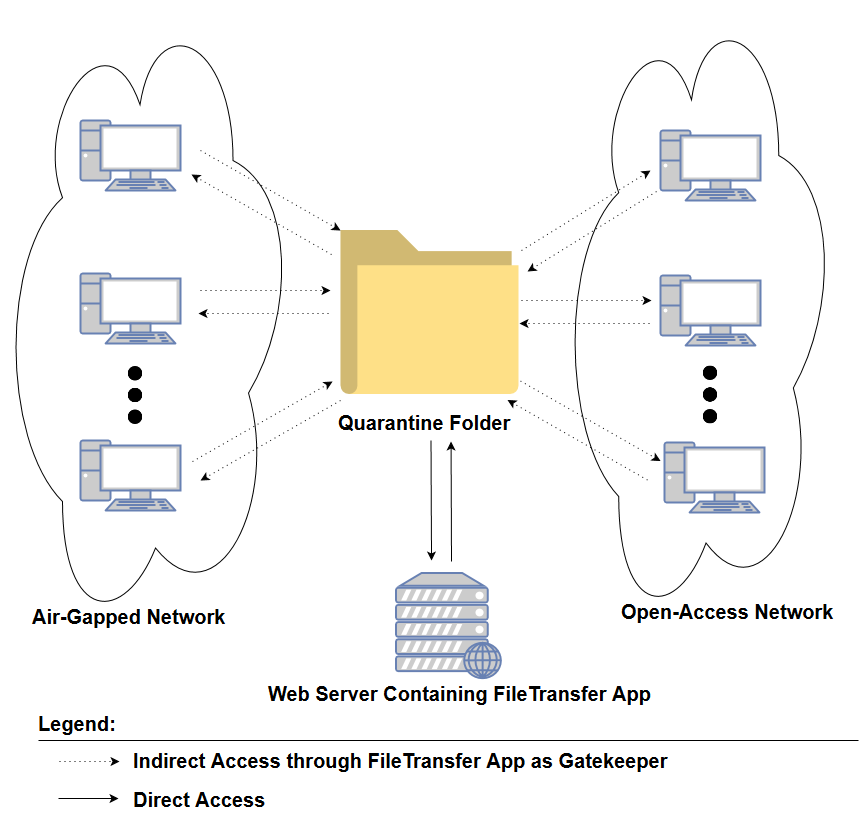

The diagram above was exported from draw.io. Its source (the exported page's mxGraphModel, read from the mxfile embedded in the PNG):
<mxGraphModel dx="2050" dy="1787" grid="1" gridSize="10" guides="1" tooltips="1" connect="1" arrows="1" fold="1" page="1" pageScale="1" pageWidth="850" pageHeight="1100" math="0" shadow="0">
  <root>
    <mxCell id="0" />
    <mxCell id="1" parent="0" />
    <mxCell id="236K5k2sV5wKDaFv29Vw-2" value="" style="fontColor=#0066CC;verticalAlign=top;verticalLabelPosition=bottom;labelPosition=center;align=center;html=1;outlineConnect=0;fillColor=#CCCCCC;strokeColor=#6881B3;gradientColor=none;gradientDirection=north;strokeWidth=2;shape=mxgraph.networks.pc;" vertex="1" parent="1">
      <mxGeometry x="60" y="40" width="100" height="70" as="geometry" />
    </mxCell>
    <mxCell id="236K5k2sV5wKDaFv29Vw-3" value="" style="fontColor=#0066CC;verticalAlign=top;verticalLabelPosition=bottom;labelPosition=center;align=center;html=1;outlineConnect=0;fillColor=#CCCCCC;strokeColor=#6881B3;gradientColor=none;gradientDirection=north;strokeWidth=2;shape=mxgraph.networks.pc;" vertex="1" parent="1">
      <mxGeometry x="60" y="193" width="100" height="70" as="geometry" />
    </mxCell>
    <mxCell id="236K5k2sV5wKDaFv29Vw-4" value="" style="fontColor=#0066CC;verticalAlign=top;verticalLabelPosition=bottom;labelPosition=center;align=center;html=1;outlineConnect=0;fillColor=#CCCCCC;strokeColor=#6881B3;gradientColor=none;gradientDirection=north;strokeWidth=2;shape=mxgraph.networks.pc;" vertex="1" parent="1">
      <mxGeometry x="644" y="362" width="100" height="70" as="geometry" />
    </mxCell>
    <mxCell id="236K5k2sV5wKDaFv29Vw-5" value="" style="aspect=fixed;html=1;perimeter=none;align=center;shadow=0;dashed=0;image;fontSize=12;image=img/lib/mscae/FolderBlank.svg;" vertex="1" parent="1">
      <mxGeometry x="320" y="150" width="179" height="164" as="geometry" />
    </mxCell>
    <mxCell id="236K5k2sV5wKDaFv29Vw-6" value="" style="fontColor=#0066CC;verticalAlign=top;verticalLabelPosition=bottom;labelPosition=center;align=center;html=1;outlineConnect=0;fillColor=#CCCCCC;strokeColor=#6881B3;gradientColor=none;gradientDirection=north;strokeWidth=2;shape=mxgraph.networks.web_server;" vertex="1" parent="1">
      <mxGeometry x="375.5" y="492.5" width="105" height="105" as="geometry" />
    </mxCell>
    <mxCell id="236K5k2sV5wKDaFv29Vw-7" value="" style="fontColor=#0066CC;verticalAlign=top;verticalLabelPosition=bottom;labelPosition=center;align=center;html=1;outlineConnect=0;fillColor=#CCCCCC;strokeColor=#6881B3;gradientColor=none;gradientDirection=north;strokeWidth=2;shape=mxgraph.networks.pc;" vertex="1" parent="1">
      <mxGeometry x="640" y="50" width="100" height="70" as="geometry" />
    </mxCell>
    <mxCell id="236K5k2sV5wKDaFv29Vw-8" value="" style="fontColor=#0066CC;verticalAlign=top;verticalLabelPosition=bottom;labelPosition=center;align=center;html=1;outlineConnect=0;fillColor=#CCCCCC;strokeColor=#6881B3;gradientColor=none;gradientDirection=north;strokeWidth=2;shape=mxgraph.networks.pc;" vertex="1" parent="1">
      <mxGeometry x="640" y="195" width="100" height="70" as="geometry" />
    </mxCell>
    <mxCell id="236K5k2sV5wKDaFv29Vw-9" value="" style="fontColor=#0066CC;verticalAlign=top;verticalLabelPosition=bottom;labelPosition=center;align=center;html=1;outlineConnect=0;fillColor=#CCCCCC;strokeColor=#6881B3;gradientColor=none;gradientDirection=north;strokeWidth=2;shape=mxgraph.networks.pc;" vertex="1" parent="1">
      <mxGeometry x="60" y="360" width="100" height="70" as="geometry" />
    </mxCell>
    <mxCell id="236K5k2sV5wKDaFv29Vw-10" value="&lt;font style=&quot;font-size: 20px&quot;&gt;&lt;b&gt;&lt;font style=&quot;font-size: 20px&quot;&gt;Quarantine Folder&lt;/font&gt;&lt;/b&gt;&lt;/font&gt;" style="text;html=1;resizable=0;points=[];autosize=1;align=left;verticalAlign=top;spacingTop=-4;" vertex="1" parent="1">
      <mxGeometry x="315.5" y="330" width="190" height="20" as="geometry" />
    </mxCell>
    <mxCell id="236K5k2sV5wKDaFv29Vw-11" value="&lt;font style=&quot;font-size: 20px&quot;&gt;&lt;b&gt;Web Server Containing FileTransfer App&lt;/b&gt;&lt;/font&gt;" style="text;html=1;resizable=0;points=[];autosize=1;align=left;verticalAlign=top;spacingTop=-4;" vertex="1" parent="1">
      <mxGeometry x="246" y="601.5" width="400" height="20" as="geometry" />
    </mxCell>
    <mxCell id="236K5k2sV5wKDaFv29Vw-14" value="" style="curved=1;endArrow=classic;html=1;" edge="1" parent="1">
      <mxGeometry width="50" height="50" relative="1" as="geometry">
        <mxPoint x="431" y="481" as="sourcePoint" />
        <mxPoint x="430.5" y="361" as="targetPoint" />
      </mxGeometry>
    </mxCell>
    <mxCell id="236K5k2sV5wKDaFv29Vw-15" value="" style="curved=1;endArrow=classic;html=1;" edge="1" parent="1">
      <mxGeometry width="50" height="50" relative="1" as="geometry">
        <mxPoint x="410.5" y="360" as="sourcePoint" />
        <mxPoint x="410.9999999999998" y="480" as="targetPoint" />
      </mxGeometry>
    </mxCell>
    <mxCell id="236K5k2sV5wKDaFv29Vw-16" value="" style="endArrow=classic;html=1;strokeColor=#000000;dashed=1;dashPattern=1 4;" edge="1" parent="1">
      <mxGeometry width="50" height="50" relative="1" as="geometry">
        <mxPoint x="320" y="320" as="sourcePoint" />
        <mxPoint x="180" y="400" as="targetPoint" />
      </mxGeometry>
    </mxCell>
    <mxCell id="236K5k2sV5wKDaFv29Vw-17" value="" style="endArrow=classic;html=1;dashed=1;dashPattern=1 4;" edge="1" parent="1">
      <mxGeometry width="50" height="50" relative="1" as="geometry">
        <mxPoint x="172" y="381" as="sourcePoint" />
        <mxPoint x="312" y="301" as="targetPoint" />
      </mxGeometry>
    </mxCell>
    <mxCell id="236K5k2sV5wKDaFv29Vw-20" value="" style="endArrow=classic;html=1;dashed=1;dashPattern=1 4;" edge="1" parent="1">
      <mxGeometry width="50" height="50" relative="1" as="geometry">
        <mxPoint x="501" y="170" as="sourcePoint" />
        <mxPoint x="630" y="90" as="targetPoint" />
      </mxGeometry>
    </mxCell>
    <mxCell id="236K5k2sV5wKDaFv29Vw-26" value="" style="endArrow=classic;html=1;dashed=1;dashPattern=1 4;" edge="1" parent="1">
      <mxGeometry width="50" height="50" relative="1" as="geometry">
        <mxPoint x="636" y="111" as="sourcePoint" />
        <mxPoint x="506.9999999999998" y="191" as="targetPoint" />
      </mxGeometry>
    </mxCell>
    <mxCell id="236K5k2sV5wKDaFv29Vw-27" value="" style="endArrow=classic;html=1;dashed=1;dashPattern=1 4;" edge="1" parent="1">
      <mxGeometry width="50" height="50" relative="1" as="geometry">
        <mxPoint x="180" y="70" as="sourcePoint" />
        <mxPoint x="320" y="150" as="targetPoint" />
      </mxGeometry>
    </mxCell>
    <mxCell id="236K5k2sV5wKDaFv29Vw-28" value="" style="endArrow=classic;html=1;dashed=1;dashPattern=1 4;" edge="1" parent="1">
      <mxGeometry width="50" height="50" relative="1" as="geometry">
        <mxPoint x="311" y="174" as="sourcePoint" />
        <mxPoint x="171" y="94" as="targetPoint" />
      </mxGeometry>
    </mxCell>
    <mxCell id="236K5k2sV5wKDaFv29Vw-29" value="" style="endArrow=classic;html=1;dashed=1;dashPattern=1 4;" edge="1" parent="1">
      <mxGeometry width="50" height="50" relative="1" as="geometry">
        <mxPoint x="500" y="300.5" as="sourcePoint" />
        <mxPoint x="640" y="380.5" as="targetPoint" />
      </mxGeometry>
    </mxCell>
    <mxCell id="236K5k2sV5wKDaFv29Vw-30" value="" style="endArrow=classic;html=1;dashed=1;dashPattern=1 4;" edge="1" parent="1">
      <mxGeometry width="50" height="50" relative="1" as="geometry">
        <mxPoint x="627" y="399.5" as="sourcePoint" />
        <mxPoint x="487" y="319.5" as="targetPoint" />
      </mxGeometry>
    </mxCell>
    <mxCell id="236K5k2sV5wKDaFv29Vw-35" value="" style="endArrow=classic;html=1;dashed=1;dashPattern=1 4;" edge="1" parent="1">
      <mxGeometry width="50" height="50" relative="1" as="geometry">
        <mxPoint x="180" y="210" as="sourcePoint" />
        <mxPoint x="310" y="210" as="targetPoint" />
      </mxGeometry>
    </mxCell>
    <mxCell id="236K5k2sV5wKDaFv29Vw-36" value="" style="endArrow=classic;html=1;dashed=1;dashPattern=1 4;" edge="1" parent="1">
      <mxGeometry width="50" height="50" relative="1" as="geometry">
        <mxPoint x="308" y="233" as="sourcePoint" />
        <mxPoint x="178" y="233" as="targetPoint" />
      </mxGeometry>
    </mxCell>
    <mxCell id="236K5k2sV5wKDaFv29Vw-40" value="" style="endArrow=classic;html=1;dashed=1;dashPattern=1 4;" edge="1" parent="1">
      <mxGeometry width="50" height="50" relative="1" as="geometry">
        <mxPoint x="501" y="220" as="sourcePoint" />
        <mxPoint x="631" y="220" as="targetPoint" />
      </mxGeometry>
    </mxCell>
    <mxCell id="236K5k2sV5wKDaFv29Vw-41" value="" style="endArrow=classic;html=1;dashed=1;dashPattern=1 4;" edge="1" parent="1">
      <mxGeometry width="50" height="50" relative="1" as="geometry">
        <mxPoint x="629" y="243.0000000000001" as="sourcePoint" />
        <mxPoint x="499" y="243.0000000000001" as="targetPoint" />
      </mxGeometry>
    </mxCell>
    <mxCell id="236K5k2sV5wKDaFv29Vw-43" value="" style="ellipse;shape=cloud;whiteSpace=wrap;html=1;fillColor=none;direction=south;" vertex="1" parent="1">
      <mxGeometry x="-20" y="-75" width="310" height="620" as="geometry" />
    </mxCell>
    <mxCell id="236K5k2sV5wKDaFv29Vw-44" value="" style="ellipse;shape=cloud;whiteSpace=wrap;html=1;fillColor=none;direction=south;" vertex="1" parent="1">
      <mxGeometry x="540" y="-80" width="291" height="620" as="geometry" />
    </mxCell>
    <mxCell id="236K5k2sV5wKDaFv29Vw-45" value="&lt;font style=&quot;font-size: 20px&quot;&gt;&lt;b&gt;Air-Gapped Network&lt;/b&gt;&lt;/font&gt;" style="text;html=1;resizable=0;points=[];autosize=1;align=left;verticalAlign=top;spacingTop=-4;" vertex="1" parent="1">
      <mxGeometry x="10" y="523.5" width="210" height="20" as="geometry" />
    </mxCell>
    <mxCell id="236K5k2sV5wKDaFv29Vw-46" value="&lt;font style=&quot;font-size: 20px&quot;&gt;&lt;b&gt;Open-Access Network&lt;/b&gt;&lt;/font&gt;" style="text;html=1;resizable=0;points=[];autosize=1;align=left;verticalAlign=top;spacingTop=-4;" vertex="1" parent="1">
      <mxGeometry x="599" y="518.5" width="230" height="20" as="geometry" />
    </mxCell>
    <mxCell id="236K5k2sV5wKDaFv29Vw-51" value="" style="shape=image;html=1;verticalAlign=top;verticalLabelPosition=bottom;labelBackgroundColor=#ffffff;imageAspect=0;aspect=fixed;image=https://cdn4.iconfinder.com/data/icons/essential-app-1/16/dot-more-menu-hide-128.png;fillColor=none;direction=north;fontSize=10;" vertex="1" parent="1">
      <mxGeometry x="86" y="285" width="58" height="58" as="geometry" />
    </mxCell>
    <mxCell id="236K5k2sV5wKDaFv29Vw-52" value="" style="shape=image;html=1;verticalAlign=top;verticalLabelPosition=bottom;labelBackgroundColor=#ffffff;imageAspect=0;aspect=fixed;image=https://cdn4.iconfinder.com/data/icons/essential-app-1/16/dot-more-menu-hide-128.png;fillColor=none;direction=north;fontSize=10;" vertex="1" parent="1">
      <mxGeometry x="661" y="284.5" width="58" height="58" as="geometry" />
    </mxCell>
    <mxCell id="236K5k2sV5wKDaFv29Vw-54" value="" style="endArrow=classic;html=1;dashed=1;dashPattern=1 4;strokeColor=#000000;fontSize=10;" edge="1" parent="1">
      <mxGeometry width="50" height="50" relative="1" as="geometry">
        <mxPoint x="39" y="681" as="sourcePoint" />
        <mxPoint x="99" y="681" as="targetPoint" />
      </mxGeometry>
    </mxCell>
    <mxCell id="236K5k2sV5wKDaFv29Vw-55" value="" style="endArrow=classic;html=1;strokeColor=#000000;fontSize=10;" edge="1" parent="1">
      <mxGeometry width="50" height="50" relative="1" as="geometry">
        <mxPoint x="38" y="718" as="sourcePoint" />
        <mxPoint x="98" y="718" as="targetPoint" />
      </mxGeometry>
    </mxCell>
    <mxCell id="236K5k2sV5wKDaFv29Vw-56" value="&lt;font style=&quot;font-size: 20px&quot;&gt;&lt;b&gt;Indirect Access through FileTransfer App as Gatekeeper&lt;/b&gt;&lt;/font&gt;" style="text;html=1;resizable=0;points=[];autosize=1;align=left;verticalAlign=top;spacingTop=-4;fontSize=10;" vertex="1" parent="1">
      <mxGeometry x="111" y="668" width="550" height="20" as="geometry" />
    </mxCell>
    <mxCell id="236K5k2sV5wKDaFv29Vw-57" value="&lt;font style=&quot;font-size: 20px&quot;&gt;&lt;b&gt;Direct Access&lt;br&gt;&lt;/b&gt;&lt;/font&gt;" style="text;html=1;resizable=0;points=[];autosize=1;align=left;verticalAlign=top;spacingTop=-4;fontSize=10;" vertex="1" parent="1">
      <mxGeometry x="111" y="707" width="150" height="20" as="geometry" />
    </mxCell>
    <mxCell id="236K5k2sV5wKDaFv29Vw-58" value="" style="endArrow=none;html=1;strokeColor=#000000;fontSize=10;" edge="1" parent="1">
      <mxGeometry width="50" height="50" relative="1" as="geometry">
        <mxPoint x="18" y="660" as="sourcePoint" />
        <mxPoint x="838" y="660" as="targetPoint" />
      </mxGeometry>
    </mxCell>
    <mxCell id="236K5k2sV5wKDaFv29Vw-59" value="&lt;font style=&quot;font-size: 20px&quot;&gt;&lt;b&gt;Legend:&lt;/b&gt;&lt;/font&gt;" style="text;html=1;resizable=0;points=[];autosize=1;align=left;verticalAlign=top;spacingTop=-4;fontSize=10;" vertex="1" parent="1">
      <mxGeometry x="16" y="631" width="90" height="20" as="geometry" />
    </mxCell>
  </root>
</mxGraphModel>